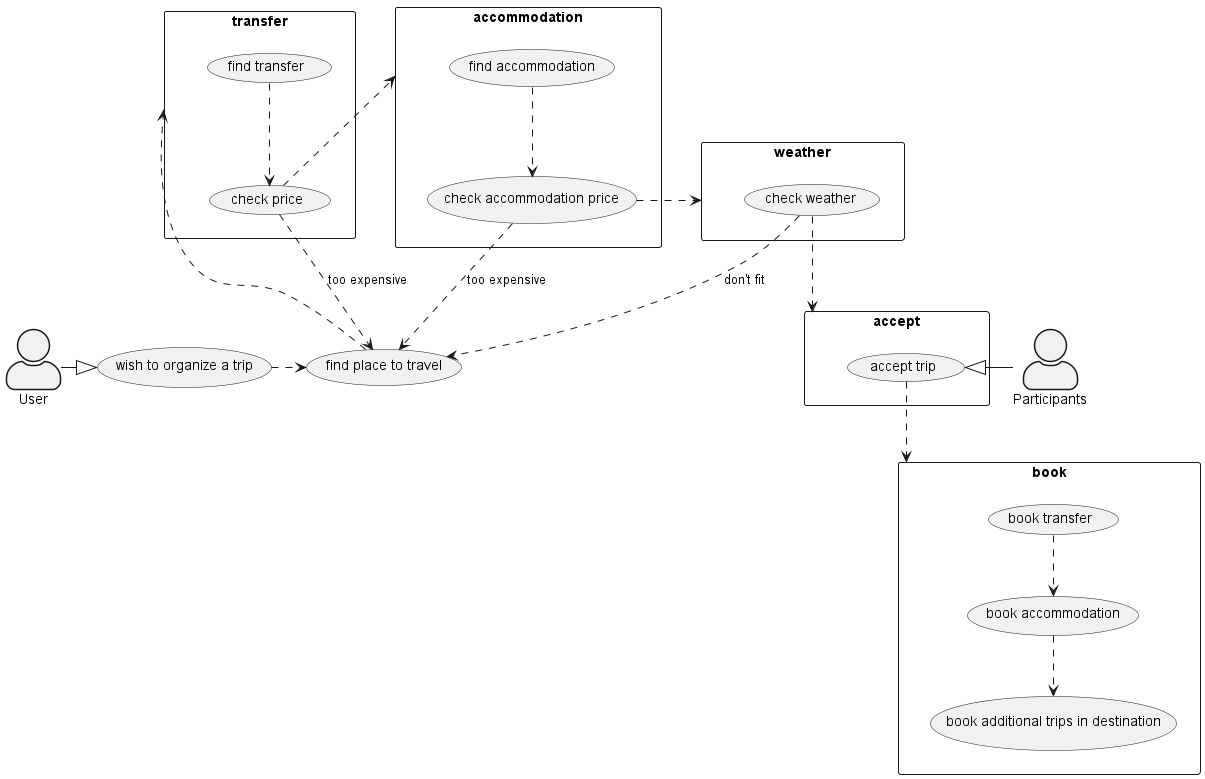

The diagram above was rendered by PlantUML. Its source (embedded in the PNG):
@startuml
'left to right direction
skinparam actorStyle awesome
actor User
actor Participants
'actor clerk

"wish to organize a trip" as (wish)
"find place to travel" as (place)


:User: -|> wish
wish .> (place)
place ..> transfer

'Travel

rectangle transfer {
    "find transfer" as (transfer_find)
    "check price" as (transfer_check_price)

    transfer_find ..> transfer_check_price
    transfer_check_price ..> (accommodation)

    transfer_check_price ..> (place) : too expensive
}


'Accommodation

rectangle accommodation {
    "find accommodation" as (accommodation_find)
    "check accommodation price" as (accommodation_check_price)

    accommodation_find ..> accommodation_check_price
    accommodation_check_price ..> (weather)

    accommodation_check_price ..> (place) : too expensive
}

rectangle weather {
    "check weather" as (weather_check)

    weather_check ..> (accept)

    weather_check ..> (place) : don't fit
}

rectangle accept {
   "accept trip" as (trip_accept)

   :Participants: -|> trip_accept
   trip_accept ..> book
}

rectangle book {
    "book transfer" as (book_transfer)
    "book accommodation" as (book_accommodation)
    "book additional trips in destination" as (book_additional_trips)

    book_transfer ..> book_accommodation
    book_accommodation ..> book_additional_trips
}


'Check weather


'rectangle "Group trip" {
'  User -- (wish to organize a trip)
'  (checkout) .> (payment) : include
'  (help) .> (checkout) : extends
'  (checkout) -- clerk
'}
@enduml